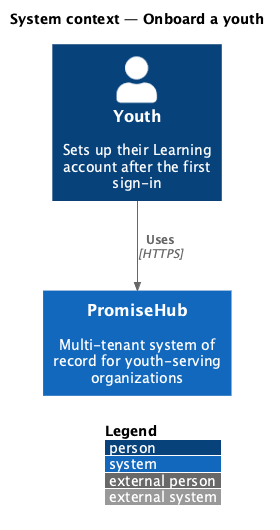

The diagram above was rendered by PlantUML. Its source (embedded in the PNG):
@startuml
!include <C4/C4_Context>
LAYOUT_WITH_LEGEND()
title System context — Onboard a youth
Person(user, "Youth", "Sets up their Learning account after the first sign-in")
System(ph, "PromiseHub", "Multi-tenant system of record for youth-serving organizations")
Rel(user, ph, "Uses", "HTTPS")
@enduml